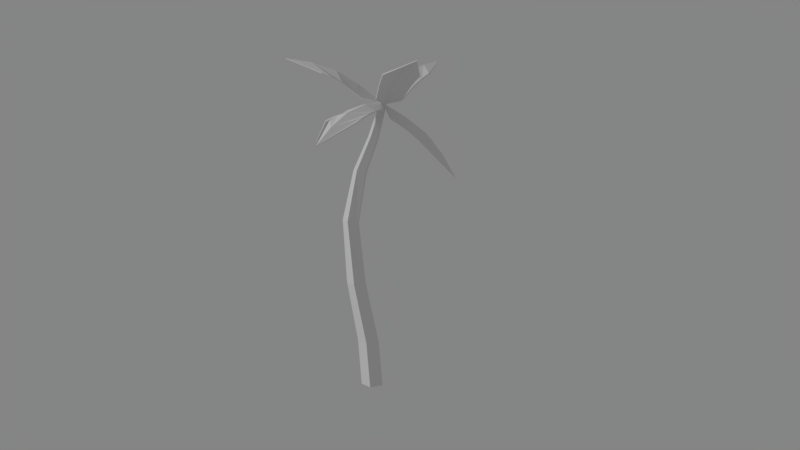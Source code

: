 # Source: palm.blend  (saved by Blender 2.79.0; exported with 4.5.12 LTS)
import bpy
from mathutils import Matrix  # noqa: F401  (used for matrix-valued properties, if any)

bpy.ops.wm.read_factory_settings(use_empty=True)
scene = bpy.context.scene
scene.name = 'Scene'

# ---- collections
col_collection_1 = bpy.data.collections.new('Collection 1'); scene.collection.children.link(col_collection_1)

# ---- materials (node trees are filled in below, after node groups)
mat_mpalmwood = bpy.data.materials.new('MPalmWood')
mat_mpalmwood.alpha_threshold = 0.0
mat_mpalmwood.roughness = 0.5
mat_mpalmleaves = bpy.data.materials.new('MPalmLeaves')
mat_mpalmleaves.alpha_threshold = 0.0
mat_mpalmleaves.roughness = 0.5

# ---- material node trees
mat_mpalmwood.use_nodes = True; mat_mpalmwood.node_tree.nodes.clear()
_N = mat_mpalmwood.node_tree.nodes; _L = mat_mpalmwood.node_tree.links
n0 = _N.new('ShaderNodeOutputMaterial'); n0.name = 'Material Output'; n0.location = (300, 300)
n1 = _N.new('ShaderNodeBsdfDiffuse'); n1.name = 'Diffuse BSDF'; n1.location = (10, 300)
_L.new(n1.outputs[0], n0.inputs[0])
n0.is_active_output = True
mat_mpalmleaves.use_nodes = True; mat_mpalmleaves.node_tree.nodes.clear()
_N = mat_mpalmleaves.node_tree.nodes; _L = mat_mpalmleaves.node_tree.links
n0 = _N.new('ShaderNodeOutputMaterial'); n0.name = 'Material Output'; n0.location = (300, 300)
n1 = _N.new('ShaderNodeBsdfDiffuse'); n1.name = 'Diffuse BSDF'; n1.location = (10, 300)
_L.new(n1.outputs[0], n0.inputs[0])
n0.is_active_output = True

# ---- world
world_world = bpy.data.worlds.new('World'); scene.world = world_world
world_world.use_nodes = True; world_world.node_tree.nodes.clear()
_N = world_world.node_tree.nodes; _L = world_world.node_tree.links
n0 = _N.new('ShaderNodeOutputWorld'); n0.name = 'World Output'; n0.location = (300, 300)
n1 = _N.new('ShaderNodeBackground'); n1.name = 'Background'; n1.location = (110, 300)
n1.inputs[0].default_value = (0.233, 0.233, 0.233, 1.0)
_L.new(n1.outputs[0], n0.inputs[0])
n0.is_active_output = True
world_world.color = (0.05088, 0.05088, 0.05088)
world_world.use_sun_shadow = False
world_world.sun_shadow_jitter_overblur = 0.0
world_world.cycles.sampling_method = 'MANUAL'

# ---- cameras
cam_camera = bpy.data.cameras.new('Camera')
cam_camera.clip_end = 100.0
cam_camera.lens = 35.0
cam_camera.sensor_width = 32.0
cam_camera.sensor_height = 18.0
cam_camera.display_size = 2.0
cam_camera.dof.focus_distance = 0.0

# ---- lights
light_sun = bpy.data.lights.new('Sun', 'SUN')
light_sun.transmission_factor = 0.0
light_sun.angle = 0.1993
light_sun.energy = 1.0
light_sun.shadow_buffer_clip_start = 0.5
light_sun.shadow_soft_size = 0.1
light_sun.shadow_cascade_max_distance = 1000.0

# ---- meshes
me_cylinder = bpy.data.meshes.new('Cylinder')
me_cylinder.from_pydata([(-1.179e-08, 0.2811, -0.02073), (0.02241, -1.123, 6.967), (0.2674, 0.08687, -0.02073), (0.1001, -1.212, 6.951), (0.1652, -0.2274, -0.02073), (0.03947, -1.308, 6.917), (-0.1652, -0.2274, -0.02073), (-0.07572, -1.279, 6.91), (-0.2674, 0.08687, -0.02073), (-0.08627, -1.165, 6.941), (0.08107, 0.3092, 1.113), (0.3694, 0.3407, 2.584), (0.5749, 0.1177, 4.088), (0.4547, -0.3391, 5.266), (0.2016, -0.7473, 6.061), (0.07822, -0.9927, 6.596), (0.1637, -1.091, 6.58), (0.3061, -0.8722, 6.044), (0.5856, -0.4995, 5.254), (0.7491, -0.06389, 4.086), (0.5948, 0.1567, 2.589), (0.3406, 0.118, 1.115), (0.09637, -1.197, 6.541), (0.2212, -1.002, 5.994), (0.478, -0.6609, 5.19), (0.6321, -0.2736, 4.029), (0.4845, -0.1057, 2.563), (0.238, -0.1863, 1.112), (-0.03068, -1.164, 6.533), (0.06427, -0.9574, 5.98), (0.2808, -0.6012, 5.162), (0.3861, -0.2215, 3.997), (0.1913, -0.08346, 2.543), (-0.08492, -0.1831, 1.107), (-0.04189, -1.038, 6.567), (0.05213, -0.8, 6.022), (0.2663, -0.4029, 5.21), (0.3508, 0.01959, 4.034), (0.1204, 0.192, 2.556), (-0.1819, 0.1228, 1.108), (-0.03707, -1.169, 6.851), (-0.2678, -0.8829, 6.519), (-1.151, -0.8287, 5.853), (-0.2605, -1.517, 6.578), (-1.141, -1.714, 5.935), (-1.807, -1.358, 5.042), (-0.02099, -1.171, 6.825), (-0.2518, -0.8852, 6.492), (-1.135, -0.831, 5.826), (-0.2444, -1.519, 6.551), (-1.125, -1.716, 5.909), (-1.801, -1.359, 5.028), (-0.5055, -0.8677, 6.373), (-0.738, -0.853, 6.219), (-0.9525, -0.8401, 6.045), (-0.943, -1.662, 6.121), (-0.7292, -1.613, 6.29), (-0.4974, -1.565, 6.437), (-0.5884, -1.207, 6.518), (-1.089, -1.249, 6.123), (-1.488, -1.301, 5.617), (-0.4895, -0.8699, 6.346), (-0.7219, -0.8553, 6.193), (-0.9363, -0.8424, 6.019), (-0.9268, -1.665, 6.095), (-0.7131, -1.615, 6.264), (-0.4814, -1.567, 6.411), (-0.5723, -1.209, 6.492), (-1.073, -1.252, 6.096), (-1.471, -1.303, 5.589), (0.04172, -1.134, 6.935), (0.4679, -0.9838, 6.748), (1.05, -0.09372, 6.496), (-0.0949, -0.7036, 6.748), (0.2647, 0.2973, 6.496), (1.074, 0.9376, 5.979), (0.03984, -1.138, 6.905), (0.466, -0.9876, 6.718), (1.048, -0.09769, 6.466), (-0.09678, -0.7073, 6.718), (0.2628, 0.2934, 6.466), (1.074, 0.9379, 5.963), (0.6166, -0.7548, 6.71), (0.7646, -0.5274, 6.664), (0.909, -0.3072, 6.591), (0.1793, 0.05617, 6.591), (0.09057, -0.1918, 6.664), (-0.001733, -0.4468, 6.71), (0.3228, -0.5701, 6.848), (0.5945, -0.0244, 6.683), (0.8442, 0.477, 6.377), (0.6148, -0.7585, 6.68), (0.7627, -0.5312, 6.634), (0.907, -0.3111, 6.561), (0.1774, 0.05226, 6.561), (0.08867, -0.1956, 6.634), (-0.003615, -0.4506, 6.68), (0.3209, -0.5738, 6.817), (0.5924, -0.02856, 6.652), (0.8419, 0.4724, 6.346), (0.01753, -1.268, 6.905), (0.1111, -1.807, 6.679), (1.055, -2.68, 6.374), (0.5585, -1.192, 6.679), (1.679, -1.823, 6.374), (2.279, -2.916, 5.749), (0.01341, -1.265, 6.868), (0.107, -1.804, 6.642), (1.05, -2.677, 6.338), (0.5544, -1.189, 6.642), (1.675, -1.819, 6.338), (2.279, -2.916, 5.73), (0.3541, -2.03, 6.633), (0.5953, -2.252, 6.577), (0.8287, -2.469, 6.489), (1.409, -1.672, 6.489), (1.131, -1.516, 6.577), (0.8458, -1.355, 6.633), (0.6335, -1.717, 6.799), (1.229, -2.151, 6.599), (1.776, -2.549, 6.23), (0.35, -2.027, 6.596), (0.5911, -2.249, 6.54), (0.8244, -2.466, 6.452), (1.404, -1.669, 6.452), (1.127, -1.513, 6.54), (0.8417, -1.352, 6.596), (0.6294, -1.714, 6.762), (1.225, -2.148, 6.562), (1.771, -2.546, 6.192), (0.08629, -1.185, 6.907), (0.468, -1.5, 7.03), (1.421, -1.584, 7.649), (0.4543, -0.845, 7.003), (1.402, -0.6704, 7.611), (2.474, -1.091, 7.959), (0.1061, -1.185, 6.882), (0.4878, -1.5, 7.005), (1.441, -1.584, 7.624), (0.4741, -0.8456, 6.978), (1.421, -0.671, 7.586), (2.486, -1.091, 7.949), (0.6925, -1.52, 7.208), (0.9221, -1.541, 7.379), (1.166, -1.562, 7.525), (1.148, -0.7131, 7.49), (0.9057, -0.7565, 7.347), (0.6775, -0.8007, 7.179), (0.6064, -1.157, 7.318), (1.17, -1.131, 7.658), (1.803, -1.109, 7.859), (0.7123, -1.521, 7.183), (0.9419, -1.541, 7.354), (1.186, -1.562, 7.5), (1.168, -0.7137, 7.465), (0.9255, -0.7571, 7.322), (0.6973, -0.8013, 7.154), (0.6262, -1.157, 7.293), (1.19, -1.132, 7.632), (1.823, -1.11, 7.833), (-0.001977, -1.224, 6.84), (-0.457, -1.418, 6.963), (-0.9693, -2.227, 7.582), (0.1308, -1.707, 6.936), (-0.1491, -2.629, 7.544), (-1.015, -3.388, 7.892), (-0.01162, -1.241, 6.815), (-0.4666, -1.436, 6.938), (-0.9789, -2.244, 7.556), (0.1212, -1.724, 6.911), (-0.1587, -2.646, 7.519), (-1.021, -3.398, 7.881), (-0.5782, -1.609, 7.141), (-0.7018, -1.803, 7.312), (-0.8327, -2.01, 7.458), (-0.07058, -2.384, 7.423), (0.00218, -2.149, 7.28), (0.06775, -1.926, 7.112), (-0.216, -1.699, 7.251), (-0.4516, -2.211, 7.591), (-0.7233, -2.784, 7.792), (-0.5878, -1.626, 7.116), (-0.7115, -1.82, 7.287), (-0.8423, -2.027, 7.433), (-0.08017, -2.401, 7.397), (-0.007458, -2.166, 7.254), (0.05811, -1.943, 7.087), (-0.2256, -1.716, 7.226), (-0.4614, -2.229, 7.565), (-0.7331, -2.801, 7.766), (-0.03187, -1.17, 6.856), (0.06058, -0.6835, 6.979), (-0.3242, 0.1925, 7.598), (-0.5067, -1.01, 6.952), (-1.116, -0.2637, 7.56), (-1.262, 0.8782, 7.908), (-0.04086, -1.152, 6.831), (0.0516, -0.6659, 6.954), (-0.3331, 0.2099, 7.573), (-0.5157, -0.9928, 6.927), (-1.125, -0.2463, 7.535), (-1.268, 0.8888, 7.897), (-0.02963, -0.4769, 7.157), (-0.1221, -0.2657, 7.328), (-0.2207, -0.04177, 7.474), (-0.9562, -0.4657, 7.439), (-0.8015, -0.6573, 7.296), (-0.653, -0.8362, 7.128), (-0.3066, -0.7271, 7.267), (-0.6002, -0.2458, 7.607), (-0.9239, 0.2991, 7.808), (-0.03862, -0.4592, 7.132), (-0.131, -0.2481, 7.303), (-0.2296, -0.02422, 7.449), (-0.9651, -0.4481, 7.414), (-0.8105, -0.6397, 7.271), (-0.662, -0.8185, 7.103), (-0.3156, -0.7095, 7.242), (-0.6093, -0.228, 7.581), (-0.9329, 0.317, 7.782)], [], [(15, 1, 3, 16), (16, 3, 5, 22), (22, 5, 7, 28), (28, 7, 9, 34), (34, 9, 1, 15), (0, 2, 4, 6, 8), (8, 39, 10, 0), (39, 38, 11, 10), (38, 37, 12, 11), (37, 36, 13, 12), (36, 35, 14, 13), (35, 34, 15, 14), (6, 33, 39, 8), (33, 32, 38, 39), (32, 31, 37, 38), (31, 30, 36, 37), (30, 29, 35, 36), (29, 28, 34, 35), (4, 27, 33, 6), (27, 26, 32, 33), (26, 25, 31, 32), (25, 24, 30, 31), (24, 23, 29, 30), (23, 22, 28, 29), (2, 21, 27, 4), (21, 20, 26, 27), (20, 19, 25, 26), (19, 18, 24, 25), (18, 17, 23, 24), (17, 16, 22, 23), (0, 10, 21, 2), (10, 11, 20, 21), (11, 12, 19, 20), (12, 13, 18, 19), (13, 14, 17, 18), (14, 15, 16, 17), (3, 1, 9, 7, 5), (55, 60, 45, 44), (52, 58, 40, 41), (64, 69, 51, 50), (61, 67, 46, 47), (45, 42, 48, 51), (44, 45, 51, 50), (55, 44, 50, 64), (40, 43, 49, 46), (41, 40, 46, 47), (52, 41, 47, 61), (42, 54, 63, 48), (54, 53, 62, 63), (53, 52, 61, 62), (43, 57, 66, 49), (57, 56, 65, 66), (56, 55, 64, 65), (48, 51, 69, 63), (63, 69, 68, 62), (62, 68, 67, 61), (49, 46, 67, 66), (66, 67, 68, 65), (65, 68, 69, 64), (42, 45, 60, 54), (54, 60, 59, 53), (53, 59, 58, 52), (43, 40, 58, 57), (57, 58, 59, 56), (56, 59, 60, 55), (85, 90, 75, 74), (82, 88, 70, 71), (94, 99, 81, 80), (91, 97, 76, 77), (75, 72, 78, 81), (74, 75, 81, 80), (85, 74, 80, 94), (70, 73, 79, 76), (71, 70, 76, 77), (82, 71, 77, 91), (72, 84, 93, 78), (84, 83, 92, 93), (83, 82, 91, 92), (73, 87, 96, 79), (87, 86, 95, 96), (86, 85, 94, 95), (78, 81, 99, 93), (93, 99, 98, 92), (92, 98, 97, 91), (79, 76, 97, 96), (96, 97, 98, 95), (95, 98, 99, 94), (72, 75, 90, 84), (84, 90, 89, 83), (83, 89, 88, 82), (73, 70, 88, 87), (87, 88, 89, 86), (86, 89, 90, 85), (115, 120, 105, 104), (112, 118, 100, 101), (124, 129, 111, 110), (121, 127, 106, 107), (105, 102, 108, 111), (104, 105, 111, 110), (115, 104, 110, 124), (100, 103, 109, 106), (101, 100, 106, 107), (112, 101, 107, 121), (102, 114, 123, 108), (114, 113, 122, 123), (113, 112, 121, 122), (103, 117, 126, 109), (117, 116, 125, 126), (116, 115, 124, 125), (108, 111, 129, 123), (123, 129, 128, 122), (122, 128, 127, 121), (109, 106, 127, 126), (126, 127, 128, 125), (125, 128, 129, 124), (102, 105, 120, 114), (114, 120, 119, 113), (113, 119, 118, 112), (103, 100, 118, 117), (117, 118, 119, 116), (116, 119, 120, 115), (145, 150, 135, 134), (142, 148, 130, 131), (154, 159, 141, 140), (151, 157, 136, 137), (135, 132, 138, 141), (134, 135, 141, 140), (145, 134, 140, 154), (130, 133, 139, 136), (131, 130, 136, 137), (142, 131, 137, 151), (132, 144, 153, 138), (144, 143, 152, 153), (143, 142, 151, 152), (133, 147, 156, 139), (147, 146, 155, 156), (146, 145, 154, 155), (138, 141, 159, 153), (153, 159, 158, 152), (152, 158, 157, 151), (139, 136, 157, 156), (156, 157, 158, 155), (155, 158, 159, 154), (132, 135, 150, 144), (144, 150, 149, 143), (143, 149, 148, 142), (133, 130, 148, 147), (147, 148, 149, 146), (146, 149, 150, 145), (175, 180, 165, 164), (172, 178, 160, 161), (184, 189, 171, 170), (181, 187, 166, 167), (165, 162, 168, 171), (164, 165, 171, 170), (175, 164, 170, 184), (160, 163, 169, 166), (161, 160, 166, 167), (172, 161, 167, 181), (162, 174, 183, 168), (174, 173, 182, 183), (173, 172, 181, 182), (163, 177, 186, 169), (177, 176, 185, 186), (176, 175, 184, 185), (168, 171, 189, 183), (183, 189, 188, 182), (182, 188, 187, 181), (169, 166, 187, 186), (186, 187, 188, 185), (185, 188, 189, 184), (162, 165, 180, 174), (174, 180, 179, 173), (173, 179, 178, 172), (163, 160, 178, 177), (177, 178, 179, 176), (176, 179, 180, 175), (205, 210, 195, 194), (202, 208, 190, 191), (214, 219, 201, 200), (211, 217, 196, 197), (195, 192, 198, 201), (194, 195, 201, 200), (205, 194, 200, 214), (190, 193, 199, 196), (191, 190, 196, 197), (202, 191, 197, 211), (192, 204, 213, 198), (204, 203, 212, 213), (203, 202, 211, 212), (193, 207, 216, 199), (207, 206, 215, 216), (206, 205, 214, 215), (198, 201, 219, 213), (213, 219, 218, 212), (212, 218, 217, 211), (199, 196, 217, 216), (216, 217, 218, 215), (215, 218, 219, 214), (192, 195, 210, 204), (204, 210, 209, 203), (203, 209, 208, 202), (193, 190, 208, 207), (207, 208, 209, 206), (206, 209, 210, 205)])
me_cylinder.polygons.foreach_set('material_index', [0, 0, 0, 0, 0, 0, 0, 0, 0, 0, 0, 0, 0, 0, 0, 0, 0, 0, 0, 0, 0, 0, 0, 0, 0, 0, 0, 0, 0, 0, 0, 0, 0, 0, 0, 0, 0, 1, 1, 1, 1, 1, 1, 1, 1, 1, 1, 1, 1, 1, 1, 1, 1, 1, 1, 1, 1, 1, 1, 1, 1, 1, 1, 1, 1, 1, 1, 1, 1, 1, 1, 1, 1, 1, 1, 1, 1, 1, 1, 1, 1, 1, 1, 1, 1, 1, 1, 1, 1, 1, 1, 1, 1, 1, 1, 1, 1, 1, 1, 1, 1, 1, 1, 1, 1, 1, 1, 1, 1, 1, 1, 1, 1, 1, 1, 1, 1, 1, 1, 1, 1, 1, 1, 1, 1, 1, 1, 1, 1, 1, 1, 1, 1, 1, 1, 1, 1, 1, 1, 1, 1, 1, 1, 1, 1, 1, 1, 1, 1, 1, 1, 1, 1, 1, 1, 1, 1, 1, 1, 1, 1, 1, 1, 1, 1, 1, 1, 1, 1, 1, 1, 1, 1, 1, 1, 1, 1, 1, 1, 1, 1, 1, 1, 1, 1, 1, 1, 1, 1, 1, 1, 1, 1, 1, 1, 1, 1, 1, 1, 1, 1, 1, 1, 1, 1])
_uv = me_cylinder.uv_layers.new(name='UVMap')
_uv.uv.foreach_set('vector', [0.3803, 0.05327, 0.381, 0.0, 0.3972, 4.755e-05, 0.3983, 0.05324, 0.1126, 0.05381, 0.1239, 0.0, 0.14, 0.002613, 0.1303, 0.05676, 0.3467, 0.9283, 0.3472, 0.9819, 0.3336, 0.9802, 0.3317, 0.9263, 0.3317, 0.9263, 0.3336, 0.9802, 0.3208, 0.9826, 0.3177, 0.9289, 0.2561, 0.908, 0.2655, 0.9595, 0.2495, 0.9627, 0.2385, 0.9116, 0.4059, 0.8489, 0.4325, 0.8117, 0.4755, 0.8259, 0.4755, 0.8718, 0.4325, 0.8861, 0.2655, 0.0002825, 0.2492, 0.1568, 0.2076, 0.1571, 0.223, 0.0, 0.2492, 0.1568, 0.202, 0.3568, 0.1636, 0.3602, 0.2076, 0.1571, 0.202, 0.3568, 0.1733, 0.5599, 0.14, 0.5669, 0.1636, 0.3602, 0.1733, 0.5599, 0.1963, 0.7214, 0.169, 0.7287, 0.14, 0.5669, 0.1963, 0.7214, 0.2367, 0.833, 0.2149, 0.8381, 0.169, 0.7287, 0.2367, 0.833, 0.2561, 0.908, 0.2385, 0.9116, 0.2149, 0.8381, 0.3173, 0.005575, 0.3048, 0.1607, 0.2655, 0.1554, 0.2766, 0.0, 0.3048, 0.1607, 0.301, 0.3579, 0.2669, 0.3549, 0.2655, 0.1554, 0.301, 0.3579, 0.3127, 0.5615, 0.2851, 0.5623, 0.2669, 0.3549, 0.3127, 0.5615, 0.3242, 0.7284, 0.3026, 0.7316, 0.2851, 0.5623, 0.3242, 0.7284, 0.3278, 0.8468, 0.3105, 0.8498, 0.3026, 0.7316, 0.3278, 0.8468, 0.3317, 0.9263, 0.3177, 0.9289, 0.3105, 0.8498, 0.3482, 0.006427, 0.3353, 0.1622, 0.3048, 0.1607, 0.3173, 0.005575, 0.3353, 0.1622, 0.3303, 0.3618, 0.301, 0.3579, 0.3048, 0.1607, 0.3303, 0.3618, 0.3405, 0.5674, 0.3127, 0.5615, 0.301, 0.3579, 0.3405, 0.5674, 0.3482, 0.7337, 0.3242, 0.7284, 0.3127, 0.5615, 0.3482, 0.7337, 0.3467, 0.8498, 0.3278, 0.8468, 0.3242, 0.7284, 0.3467, 0.8498, 0.3467, 0.9283, 0.3317, 0.9263, 0.3278, 0.8468, 0.09674, 0.9818, 0.06618, 0.8268, 0.1084, 0.8214, 0.14, 0.9758, 0.06618, 0.8268, 0.01489, 0.6275, 0.05334, 0.6257, 0.1084, 0.8214, 0.01489, 0.6275, 0.0, 0.4199, 0.03353, 0.4231, 0.05334, 0.6257, 0.0, 0.4199, 0.03932, 0.2504, 0.06683, 0.2556, 0.03353, 0.4231, 0.03932, 0.2504, 0.0873, 0.1326, 0.1093, 0.1365, 0.06683, 0.2556, 0.0873, 0.1326, 0.1126, 0.05381, 0.1303, 0.05676, 0.1093, 0.1365, 0.3614, 0.9889, 0.3482, 0.833, 0.3916, 0.8278, 0.4059, 0.9839, 0.3482, 0.833, 0.3496, 0.6296, 0.3889, 0.6244, 0.3916, 0.8278, 0.3496, 0.6296, 0.3661, 0.4173, 0.4003, 0.4133, 0.3889, 0.6244, 0.3661, 0.4173, 0.3778, 0.2469, 0.4059, 0.2449, 0.4003, 0.4133, 0.3778, 0.2469, 0.3782, 0.1309, 0.4005, 0.1304, 0.4059, 0.2449, 0.3782, 0.1309, 0.3803, 0.05327, 0.3983, 0.05324, 0.4005, 0.1304, 0.4707, 0.7086, 0.4631, 0.6984, 0.4707, 0.6838, 0.4831, 0.6849, 0.4831, 0.7002, 0.9721, 0.6862, 0.9488, 0.5767, 0.979, 0.502, 0.9772, 0.659, 0.8372, 0.4524, 0.7857, 0.4474, 0.7982, 0.3599, 0.8386, 0.414, 0.4121, 0.506, 0.4567, 0.6107, 0.461, 0.6838, 0.4059, 0.5405, 0.5167, 0.4526, 0.4652, 0.4476, 0.4776, 0.3601, 0.5181, 0.4142, 0.9633, 0.99, 0.9507, 0.8331, 0.9548, 0.834, 0.9653, 0.9909, 0.9772, 0.659, 0.979, 0.502, 0.9808, 0.5009, 0.9808, 0.6572, 0.8905, 0.8385, 0.8962, 0.8058, 0.8996, 0.8042, 0.8939, 0.8369, 0.8962, 1.0, 0.8879, 0.9316, 0.8913, 0.9299, 0.8996, 0.9983, 0.7397, 0.3587, 0.7397, 0.2898, 0.7436, 0.291, 0.7436, 0.3599, 0.955, 0.7226, 0.9612, 0.6862, 0.9653, 0.6871, 0.9591, 0.7236, 0.9507, 0.8331, 0.9488, 0.7961, 0.9529, 0.797, 0.9548, 0.834, 0.9488, 0.7961, 0.95, 0.7592, 0.9541, 0.7601, 0.9529, 0.797, 0.95, 0.7592, 0.955, 0.7226, 0.9591, 0.7236, 0.9541, 0.7601, 0.8879, 0.9316, 0.8871, 0.9012, 0.8905, 0.8995, 0.8913, 0.9299, 0.8871, 0.9012, 0.8873, 0.8704, 0.8907, 0.8687, 0.8905, 0.8995, 0.8873, 0.8704, 0.8905, 0.8385, 0.8939, 0.8369, 0.8907, 0.8687, 0.5181, 0.5643, 0.461, 0.6838, 0.4567, 0.6107, 0.5163, 0.5281, 0.5163, 0.5281, 0.4567, 0.6107, 0.457, 0.5323, 0.5158, 0.4909, 0.5158, 0.4909, 0.457, 0.5323, 0.4652, 0.4476, 0.5167, 0.4526, 0.4377, 0.3971, 0.4776, 0.3601, 0.4652, 0.4476, 0.4284, 0.4339, 0.4284, 0.4339, 0.4652, 0.4476, 0.457, 0.5323, 0.4195, 0.4704, 0.4195, 0.4704, 0.457, 0.5323, 0.4567, 0.6107, 0.4121, 0.506, 0.8386, 0.5642, 0.7823, 0.683, 0.7771, 0.6106, 0.8368, 0.5279, 0.8368, 0.5279, 0.7771, 0.6106, 0.7775, 0.5322, 0.8363, 0.4907, 0.8363, 0.4907, 0.7775, 0.5322, 0.7857, 0.4474, 0.8372, 0.4524, 0.7582, 0.3969, 0.7982, 0.3599, 0.7857, 0.4474, 0.7489, 0.4337, 0.7489, 0.4337, 0.7857, 0.4474, 0.7775, 0.5322, 0.7401, 0.4702, 0.7401, 0.4702, 0.7775, 0.5322, 0.7771, 0.6106, 0.7326, 0.5058, 0.6422, 0.1609, 0.6836, 0.2612, 0.6625, 0.3434, 0.6348, 0.1981, 0.7348, 0.08986, 0.7028, 0.08808, 0.7023, 0.0, 0.7308, 0.05176, 0.6352, 0.5208, 0.6764, 0.621, 0.6565, 0.7035, 0.6278, 0.5579, 0.7277, 0.4498, 0.6958, 0.448, 0.6953, 0.3599, 0.7238, 0.4117, 0.9468, 0.8467, 0.9247, 0.7078, 0.9287, 0.7087, 0.9488, 0.8475, 0.8896, 0.7137, 0.8994, 0.5646, 0.9013, 0.5637, 0.8936, 0.7124, 0.8871, 0.7373, 0.8896, 0.7137, 0.8936, 0.7124, 0.8911, 0.736, 0.7474, 0.2898, 0.7474, 0.353, 0.7436, 0.3547, 0.7436, 0.2915, 0.9447, 0.5571, 0.938, 0.5009, 0.942, 0.5018, 0.9488, 0.5581, 0.9361, 0.5945, 0.9447, 0.5571, 0.9488, 0.5581, 0.9402, 0.5954, 0.9247, 0.7078, 0.9251, 0.6698, 0.9292, 0.6707, 0.9287, 0.7087, 0.9251, 0.6698, 0.9287, 0.632, 0.9328, 0.6329, 0.9292, 0.6707, 0.9287, 0.632, 0.9361, 0.5945, 0.9402, 0.5954, 0.9328, 0.6329, 0.8974, 0.8042, 0.892, 0.7824, 0.8959, 0.781, 0.9013, 0.8029, 0.892, 0.7824, 0.8877, 0.7602, 0.8917, 0.7589, 0.8959, 0.781, 0.8877, 0.7602, 0.8871, 0.7373, 0.8911, 0.736, 0.8917, 0.7589, 0.7326, 0.5633, 0.6565, 0.7035, 0.6764, 0.621, 0.7326, 0.5257, 0.7326, 0.5257, 0.6764, 0.621, 0.691, 0.5356, 0.7311, 0.4879, 0.7311, 0.4879, 0.691, 0.5356, 0.6958, 0.448, 0.7277, 0.4498, 0.6486, 0.4079, 0.6953, 0.3599, 0.6958, 0.448, 0.6451, 0.4456, 0.6451, 0.4456, 0.6958, 0.448, 0.691, 0.5356, 0.6411, 0.4833, 0.6411, 0.4833, 0.691, 0.5356, 0.6764, 0.621, 0.6352, 0.5208, 0.7397, 0.2034, 0.6625, 0.3434, 0.6836, 0.2612, 0.7397, 0.1658, 0.7397, 0.1658, 0.6836, 0.2612, 0.6981, 0.1758, 0.7381, 0.128, 0.7381, 0.128, 0.6981, 0.1758, 0.7028, 0.08808, 0.7348, 0.08986, 0.6556, 0.04795, 0.7023, 0.0, 0.7028, 0.08808, 0.6522, 0.08567, 0.6522, 0.08567, 0.7028, 0.08808, 0.6981, 0.1758, 0.6481, 0.1234, 0.6481, 0.1234, 0.6981, 0.1758, 0.6836, 0.2612, 0.6422, 0.1609, 0.873, 0.8342, 0.8441, 0.7567, 0.8863, 0.7035, 0.8863, 0.8241, 0.7257, 0.7275, 0.6996, 0.7789, 0.6475, 0.7144, 0.6997, 0.7035, 0.8717, 0.963, 0.8441, 0.8849, 0.8851, 0.8342, 0.8851, 0.953, 0.5801, 0.7425, 0.5541, 0.794, 0.5019, 0.7296, 0.5541, 0.7185, 0.899, 0.5626, 0.8675, 0.3969, 0.8723, 0.3982, 0.9013, 0.5637, 0.9026, 0.6861, 0.9223, 0.5018, 0.9247, 0.5009, 0.9075, 0.685, 0.9013, 0.7309, 0.9026, 0.6861, 0.9075, 0.685, 0.9063, 0.7298, 0.4678, 0.7086, 0.4678, 0.7903, 0.4631, 0.7919, 0.4631, 0.7101, 0.8965, 0.2158, 0.8949, 0.1461, 0.8998, 0.1475, 0.9013, 0.2171, 0.8849, 0.2605, 0.8965, 0.2158, 0.9013, 0.2171, 0.8898, 0.2619, 0.8675, 0.3969, 0.8692, 0.3511, 0.8741, 0.3524, 0.8723, 0.3982, 0.8692, 0.3511, 0.8748, 0.3055, 0.8797, 0.3069, 0.8741, 0.3524, 0.8748, 0.3055, 0.8849, 0.2605, 0.8898, 0.2619, 0.8797, 0.3069, 0.9197, 0.8641, 0.9111, 0.8199, 0.9161, 0.8188, 0.9247, 0.8629, 0.9111, 0.8199, 0.904, 0.7755, 0.9089, 0.7744, 0.9161, 0.8188, 0.904, 0.7755, 0.9013, 0.7309, 0.9063, 0.7298, 0.9089, 0.7744, 0.7792, 0.8525, 0.8851, 0.8342, 0.8441, 0.8849, 0.7733, 0.8695, 0.6278, 0.7872, 0.6278, 0.8988, 0.5985, 0.8524, 0.6053, 0.7659, 0.6053, 0.7659, 0.5985, 0.8524, 0.5541, 0.794, 0.5801, 0.7425, 0.4822, 0.7936, 0.5019, 0.7296, 0.5541, 0.794, 0.5012, 0.8251, 0.5012, 0.8251, 0.5541, 0.794, 0.5985, 0.8524, 0.5193, 0.8559, 0.5193, 0.8559, 0.5985, 0.8524, 0.6278, 0.8988, 0.5346, 0.8846, 0.779, 0.725, 0.8863, 0.7035, 0.8441, 0.7567, 0.7733, 0.7422, 0.7733, 0.7723, 0.7733, 0.8841, 0.744, 0.8375, 0.7508, 0.751, 0.7508, 0.751, 0.744, 0.8375, 0.6996, 0.7789, 0.7257, 0.7275, 0.6278, 0.7785, 0.6475, 0.7144, 0.6996, 0.7789, 0.6466, 0.8099, 0.6466, 0.8099, 0.6996, 0.7789, 0.744, 0.8375, 0.6647, 0.8408, 0.6647, 0.8408, 0.744, 0.8375, 0.7733, 0.8841, 0.68, 0.8695, 0.414, 0.1611, 0.4586, 0.2699, 0.4386, 0.3601, 0.4059, 0.1995, 0.5161, 0.09796, 0.4792, 0.08861, 0.4807, 0.0, 0.5127, 0.05924, 0.5285, 0.1611, 0.573, 0.2698, 0.5539, 0.3599, 0.5204, 0.1995, 0.6306, 0.09797, 0.5936, 0.08861, 0.5952, 0.0, 0.6272, 0.05925, 0.9242, 0.0004052, 0.9242, 0.1443, 0.9205, 0.144, 0.9225, 0.0, 0.4822, 0.7185, 0.4822, 0.8726, 0.4804, 0.8733, 0.4783, 0.7194, 1.0, 0.6462, 0.9986, 0.6855, 0.9944, 0.6862, 0.9957, 0.6469, 1.0, 0.4665, 0.9851, 0.5285, 0.9808, 0.5292, 0.9957, 0.4672, 0.9693, 0.8117, 0.9887, 0.8791, 0.9847, 0.8792, 0.9653, 0.8118, 0.9777, 0.7799, 0.9693, 0.8117, 0.9653, 0.8118, 0.9737, 0.78, 0.9887, 0.6862, 0.9885, 0.7169, 0.9844, 0.717, 0.9847, 0.6863, 0.9885, 0.7169, 0.985, 0.7481, 0.9809, 0.7482, 0.9844, 0.717, 0.985, 0.7481, 0.9777, 0.7799, 0.9737, 0.78, 0.9809, 0.7482, 0.9851, 0.5285, 0.9922, 0.5676, 0.9879, 0.5684, 0.9808, 0.5292, 0.9922, 0.5676, 0.9981, 0.6069, 0.9938, 0.6076, 0.9879, 0.5684, 0.9981, 0.6069, 1.0, 0.6462, 0.9957, 0.6469, 0.9938, 0.6076, 0.6348, 0.2157, 0.5539, 0.3599, 0.573, 0.2698, 0.6348, 0.1762, 0.6348, 0.1762, 0.573, 0.2698, 0.5874, 0.1787, 0.6335, 0.1369, 0.6335, 0.1369, 0.5874, 0.1787, 0.5936, 0.08861, 0.6306, 0.09797, 0.5452, 0.0476, 0.5952, 0.0, 0.5936, 0.08861, 0.5405, 0.08517, 0.5405, 0.08517, 0.5936, 0.08861, 0.5874, 0.1787, 0.5352, 0.1229, 0.5352, 0.1229, 0.5874, 0.1787, 0.573, 0.2698, 0.5285, 0.1611, 0.5204, 0.2158, 0.4386, 0.3601, 0.4586, 0.2699, 0.5204, 0.1762, 0.5204, 0.1762, 0.4586, 0.2699, 0.4731, 0.1787, 0.519, 0.1369, 0.519, 0.1369, 0.4731, 0.1787, 0.4792, 0.08861, 0.5161, 0.09796, 0.4307, 0.04761, 0.4807, 0.0, 0.4792, 0.08861, 0.426, 0.08518, 0.426, 0.08518, 0.4792, 0.08861, 0.4731, 0.1787, 0.4208, 0.123, 0.4208, 0.123, 0.4731, 0.1787, 0.4586, 0.2699, 0.414, 0.1611, 0.6278, 0.5421, 0.572, 0.4518, 0.5488, 0.3609, 0.6278, 0.5027, 0.5393, 0.636, 0.5916, 0.6317, 0.5895, 0.7185, 0.5421, 0.6727, 0.6254, 0.5408, 0.5695, 0.4505, 0.5476, 0.3599, 0.6254, 0.5014, 0.5369, 0.6347, 0.5892, 0.6304, 0.5871, 0.7172, 0.5397, 0.6714, 0.5488, 0.3609, 0.5227, 0.5237, 0.5204, 0.5225, 0.5476, 0.3599, 0.9372, 0.3074, 0.9592, 0.147, 0.9613, 0.1461, 0.9414, 0.3065, 0.9373, 0.3457, 0.9372, 0.3074, 0.9414, 0.3065, 0.9416, 0.3448, 0.4577, 0.6864, 0.4117, 0.7274, 0.4096, 0.7247, 0.4556, 0.6838, 0.9653, 0.273, 0.9852, 0.3403, 0.9812, 0.3404, 0.9613, 0.2731, 0.9738, 0.2408, 0.9653, 0.273, 0.9613, 0.2731, 0.9698, 0.2409, 0.9852, 0.1461, 0.9847, 0.1771, 0.9807, 0.1773, 0.9812, 0.1463, 0.9847, 0.1771, 0.9811, 0.2087, 0.9771, 0.2088, 0.9807, 0.1773, 0.9811, 0.2087, 0.9738, 0.2408, 0.9698, 0.2409, 0.9771, 0.2088, 0.957, 0.4596, 0.9483, 0.4218, 0.9526, 0.4209, 0.9613, 0.4586, 0.9483, 0.4218, 0.9409, 0.3839, 0.9451, 0.383, 0.9526, 0.4209, 0.9409, 0.3839, 0.9373, 0.3457, 0.9416, 0.3448, 0.9451, 0.383, 0.5204, 0.5225, 0.5476, 0.3599, 0.5695, 0.4505, 0.5278, 0.5603, 0.5278, 0.5603, 0.5695, 0.4505, 0.5851, 0.5416, 0.5334, 0.5978, 0.5334, 0.5978, 0.5851, 0.5416, 0.5892, 0.6304, 0.5369, 0.6347, 0.4096, 0.7247, 0.4556, 0.6838, 0.461, 0.7503, 0.4081, 0.755, 0.4081, 0.755, 0.461, 0.7503, 0.461, 0.809, 0.4059, 0.7845, 0.6236, 0.5798, 0.5851, 0.5416, 0.5695, 0.4505, 0.6254, 0.5408, 0.5227, 0.5237, 0.5488, 0.3609, 0.572, 0.4518, 0.5302, 0.5616, 0.5302, 0.5616, 0.572, 0.4518, 0.5875, 0.5429, 0.5358, 0.5991, 0.5358, 0.5991, 0.5875, 0.5429, 0.5916, 0.6317, 0.5393, 0.636, 0.4117, 0.7274, 0.4577, 0.6864, 0.4631, 0.753, 0.4101, 0.7576, 0.4101, 0.7576, 0.4631, 0.753, 0.4631, 0.8117, 0.408, 0.7871, 0.6259, 0.5811, 0.5875, 0.5429, 0.572, 0.4518, 0.6278, 0.5421, 0.751, 0.07224, 0.83, 0.085, 0.8676, 0.1461, 0.7589, 0.09204, 0.8712, 0.04281, 0.9205, 0.05876, 0.9125, 0.1238, 0.8709, 0.07325, 0.7513, 0.2186, 0.8304, 0.2308, 0.8675, 0.2898, 0.7593, 0.2383, 0.8682, 0.04486, 0.9174, 0.06081, 0.9095, 0.1259, 0.8679, 0.0753, 0.8639, 0.6703, 0.8386, 0.5061, 0.8428, 0.507, 0.866, 0.6711, 0.9163, 0.2821, 0.9351, 0.1469, 0.9372, 0.1461, 0.9205, 0.2813, 0.9157, 0.3214, 0.9163, 0.2821, 0.9205, 0.2813, 0.9199, 0.3206, 0.9204, 0.5009, 0.9329, 0.4389, 0.9372, 0.4381, 0.9247, 0.5, 0.8709, 0.07325, 0.9125, 0.1238, 0.9095, 0.1259, 0.8679, 0.0753, 0.8522, 0.3962, 0.8617, 0.3599, 0.866, 0.3608, 0.8565, 0.3971, 0.8386, 0.5061, 0.8396, 0.4694, 0.8438, 0.4702, 0.8428, 0.507, 0.8396, 0.4694, 0.844, 0.4327, 0.8482, 0.4336, 0.8438, 0.4702, 0.844, 0.4327, 0.8522, 0.3962, 0.8565, 0.3971, 0.8482, 0.4336, 0.9329, 0.4389, 0.925, 0.3999, 0.9293, 0.399, 0.9372, 0.4381, 0.925, 0.3999, 0.9184, 0.3607, 0.9226, 0.3599, 0.9293, 0.399, 0.9184, 0.3607, 0.9157, 0.3214, 0.9199, 0.3206, 0.9226, 0.3599, 0.8675, 0.1747, 0.8675, 0.2898, 0.8304, 0.2308, 0.8518, 0.1595, 0.8518, 0.1595, 0.8304, 0.2308, 0.7977, 0.1804, 0.8375, 0.1468, 0.8676, 0.01509, 0.9174, 0.002135, 0.9174, 0.06081, 0.8682, 0.04486, 0.9372, 0.4381, 0.9247, 0.5, 0.9056, 0.4116, 0.9293, 0.399, 0.7397, 0.1873, 0.7736, 0.1461, 0.7977, 0.1804, 0.7446, 0.2014, 0.7446, 0.2014, 0.7977, 0.1804, 0.8304, 0.2308, 0.7513, 0.2186, 0.8676, 0.02932, 0.8676, 0.1461, 0.83, 0.085, 0.852, 0.01396, 0.852, 0.01396, 0.83, 0.085, 0.7977, 0.03435, 0.8378, 0.001196, 0.8706, 0.01303, 0.9205, 0.0, 0.9205, 0.05876, 0.8712, 0.04281, 0.9329, 0.4389, 0.9204, 0.5009, 0.9013, 0.4125, 0.925, 0.3999, 0.7397, 0.04093, 0.7739, 0.0, 0.7977, 0.03435, 0.7445, 0.05503, 0.7445, 0.05503, 0.7977, 0.03435, 0.83, 0.085, 0.751, 0.07224])
me_cylinder.materials.append(mat_mpalmwood)
me_cylinder.materials.append(mat_mpalmleaves)
me_cylinder.use_remesh_preserve_volume = False
me_cylinder.use_remesh_preserve_attributes = False
me_cylinder.use_mirror_vertex_groups = False
me_cylinder.update()

# ---- objects
ob_cylinder = bpy.data.objects.new('Cylinder', me_cylinder)
ob_camera = bpy.data.objects.new('Camera', cam_camera)
ob_sun = bpy.data.objects.new('Sun', light_sun)

# ---- transforms, parenting, visibility, modifiers, constraints
ob_cylinder.location = (0.0, 0.0, 0.0)
ob_cylinder.lineart.crease_threshold = 0.0
ob_camera.location = (-5.037, 20.13, 7.921)
ob_camera.rotation_euler = (1.384, 4.162e-05, -2.929)
ob_camera.lineart.crease_threshold = 0.0
ob_sun.location = (7.186, -0.5975, 9.096)
ob_sun.rotation_euler = (1.113, -0.08991, 1.961)
ob_sun.lineart.crease_threshold = 0.0

# ---- collection membership
col_collection_1.objects.link(ob_cylinder)
col_collection_1.objects.link(ob_camera)
col_collection_1.objects.link(ob_sun)

# ---- scene / render settings (as saved in the file)
scene.camera = ob_camera
scene.frame_start = 1; scene.frame_end = 250; scene.frame_set(1)
scene.render.engine = 'CYCLES'
scene.render.image_settings.compression = 0
scene.render.dither_intensity = 0.0
scene.render.use_border = True
scene.cycles.use_denoising = False
scene.cycles.samples = 100
scene.cycles.sampling_pattern = 'TABULATED_SOBOL'
scene.cycles.light_sampling_threshold = 0.0
scene.cycles.use_adaptive_sampling = False
scene.cycles.use_light_tree = False
scene.cycles.blur_glossy = 2.0
scene.cycles.max_bounces = 6
scene.cycles.diffuse_bounces = 6
scene.cycles.glossy_bounces = 6
scene.cycles.transmission_bounces = 6
scene.cycles.transparent_max_bounces = 6
scene.cycles.sample_clamp_indirect = 0.0
scene.view_settings.view_transform = 'Standard'
bpy.context.view_layer.update()
